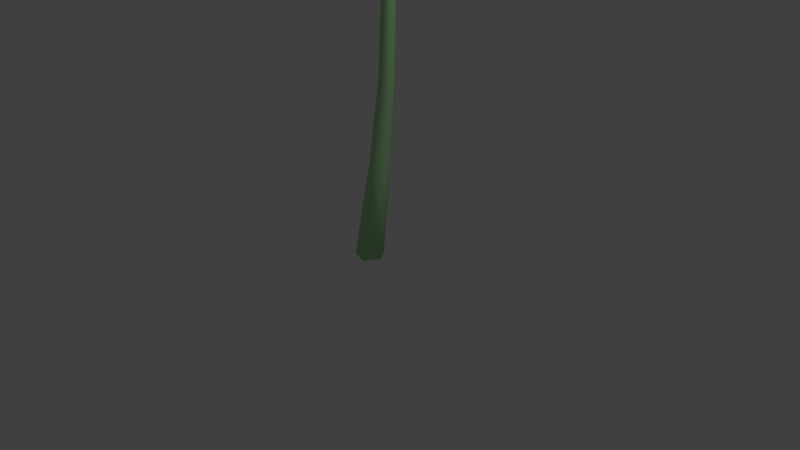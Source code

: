 # Source: Sunflower.blend  (saved by Blender 2.79.0; exported with 4.5.12 LTS)
import bpy
from mathutils import Matrix  # noqa: F401  (used for matrix-valued properties, if any)

bpy.ops.wm.read_factory_settings(use_empty=True)
scene = bpy.context.scene
scene.name = 'Scene'

# ---- collections
col_collection_1 = bpy.data.collections.new('Collection 1'); scene.collection.children.link(col_collection_1)

# ---- materials (node trees are filled in below, after node groups)
mat_brown = bpy.data.materials.new('Brown')
mat_brown.alpha_threshold = 0.0
mat_brown.diffuse_color = (0.3185, 0.1845, 0.06848, 1.0)
mat_brown.roughness = 0.5
mat_green = bpy.data.materials.new('Green')
mat_green.alpha_threshold = 0.0
mat_green.diffuse_color = (0.4508, 0.7991, 0.3968, 1.0)
mat_green.roughness = 0.5
mat_yellow = bpy.data.materials.new('Yellow')
mat_yellow.alpha_threshold = 0.0
mat_yellow.diffuse_color = (1.0, 0.8308, 0.08438, 1.0)
mat_yellow.roughness = 0.5

# ---- material node trees
mat_brown.use_nodes = True; mat_brown.node_tree.nodes.clear()
_N = mat_brown.node_tree.nodes; _L = mat_brown.node_tree.links
n0 = _N.new('ShaderNodeOutputMaterial'); n0.name = 'Material Output'; n0.location = (300, 300)
n1 = _N.new('ShaderNodeBsdfDiffuse'); n1.name = 'Diffuse BSDF'; n1.location = (10, 300)
n1.inputs[0].default_value = (0.3168, 0.184, 0.06787, 1.0)
_L.new(n1.outputs[0], n0.inputs[0])
n0.is_active_output = True
mat_green.use_nodes = True; mat_green.node_tree.nodes.clear()
_N = mat_green.node_tree.nodes; _L = mat_green.node_tree.links
n0 = _N.new('ShaderNodeOutputMaterial'); n0.name = 'Material Output'; n0.location = (300, 300)
n1 = _N.new('ShaderNodeBsdfDiffuse'); n1.name = 'Diffuse BSDF'; n1.location = (10, 300)
n1.inputs[0].default_value = (0.4515, 0.8, 0.3989, 1.0)
_L.new(n1.outputs[0], n0.inputs[0])
n0.is_active_output = True
mat_yellow.use_nodes = True; mat_yellow.node_tree.nodes.clear()
_N = mat_yellow.node_tree.nodes; _L = mat_yellow.node_tree.links
n0 = _N.new('ShaderNodeOutputMaterial'); n0.name = 'Material Output'; n0.location = (300, 300)
n1 = _N.new('ShaderNodeBsdfDiffuse'); n1.name = 'Diffuse BSDF'; n1.location = (10, 300)
n1.inputs[0].default_value = (1.0, 0.8326, 0.0851, 1.0)
_L.new(n1.outputs[0], n0.inputs[0])
n0.is_active_output = True

# ---- world
world_world = bpy.data.worlds.new('World'); scene.world = world_world
world_world.color = (0.05088, 0.05088, 0.05088)
world_world.use_sun_shadow = False
world_world.sun_shadow_jitter_overblur = 0.0
world_world.cycles.sampling_method = 'MANUAL'

# ---- cameras
cam_camera = bpy.data.cameras.new('Camera')
cam_camera.clip_end = 100.0
cam_camera.lens = 35.0
cam_camera.sensor_width = 32.0
cam_camera.sensor_height = 18.0
cam_camera.ortho_scale = 7.314
cam_camera.dof.focus_distance = 0.0

# ---- lights
light_lamp = bpy.data.lights.new('Lamp', 'POINT')
light_lamp.transmission_factor = 0.0
light_lamp.cutoff_distance = 30.0
light_lamp.energy = 100.0
light_lamp.shadow_buffer_clip_start = 1.001
light_lamp.shadow_soft_size = 0.1
light_lamp.shadow_maximum_resolution = 0.006
light_lamp.use_absolute_resolution = True

# ---- meshes
me_cylinder_002 = bpy.data.meshes.new('Cylinder.002')
me_cylinder_002.from_pydata([(-0.03821, -0.1808, 5.253), (-0.1474, 0.1787, 5.233), (0.208, -0.1727, 5.178), (0.2655, 0.1923, 5.107), (0.3471, -0.2915, 4.997), (0.4987, -0.006808, 4.803), (0.2975, -0.4675, 4.815), (0.4156, -0.3019, 4.471), (0.08836, -0.5977, 4.74), (0.06485, -0.5202, 4.373), (-0.1579, -0.6058, 4.815), (-0.348, -0.5338, 4.499), (-0.297, -0.487, 4.997), (-0.5812, -0.3347, 4.803), (-0.2474, -0.311, 5.178), (-0.4981, -0.03956, 5.107), (0.3703, 0.1028, 4.929), (0.03349, 0.2709, 5.171), (-0.32, 0.07128, 5.099), (-0.57, -0.1183, 4.879), (-0.5089, -0.3538, 4.586), (-0.1547, -0.5274, 4.368), (0.2429, -0.4094, 4.365), (0.4299, -0.09075, 4.601)], [], [(0, 1, 17, 3, 2), (2, 3, 16, 5, 4), (4, 5, 23, 7, 6), (6, 7, 22, 9, 8), (8, 9, 21, 11, 10), (10, 11, 20, 13, 12), (12, 13, 19, 15, 14), (14, 15, 18, 1, 0), (0, 2, 4, 6, 8, 10, 12, 14)])
me_cylinder_002.polygons.foreach_set('use_smooth', [True] * 9)
me_cylinder_002.materials.append(mat_brown)
me_cylinder_002.use_remesh_preserve_volume = False
me_cylinder_002.use_remesh_preserve_attributes = False
me_cylinder_002.use_mirror_vertex_groups = False
me_cylinder_002.update()
me_cylinder_001 = bpy.data.meshes.new('Cylinder.001')
me_cylinder_001.from_pydata([(-0.04557, 0.2238, 0.0838), (-0.04557, 0.07643, 4.621), (0.1356, 0.09219, 0.0838), (0.01505, 0.06903, 4.635), (0.06638, -0.1207, 0.0838), (-0.006371, 0.003099, 4.635), (-0.1575, -0.1207, 0.0838), (-0.0757, 0.003099, 4.635), (-0.2267, 0.09219, 0.0838), (-0.09712, 0.06903, 4.635), (-0.04494, 0.3129, 1.281), (-0.1763, 0.4447, 2.289), (-0.135, 0.435, 3.487), (-0.04134, 0.3669, 3.487), (-0.07584, 0.3717, 2.289), (0.08246, 0.2203, 1.281), (-0.07713, 0.2568, 3.487), (-0.1142, 0.2536, 2.289), (0.0338, 0.07058, 1.281), (-0.1626, 0.2642, 3.491), (-0.2384, 0.2536, 2.289), (-0.1237, 0.07058, 1.281), (-0.1971, 0.369, 3.491), (-0.2768, 0.3717, 2.289), (-0.1723, 0.2203, 1.281), (1.585, 0.1674, 3.719), (1.607, 0.2371, 3.719), (1.475, 0.4047, 3.854), (1.386, 0.1316, 3.854), (1.105, 0.1488, 3.87), (1.239, 0.5596, 3.87), (1.009, 0.5852, 3.863), (0.8481, 0.0889, 3.863), (0.6466, 0.1868, 3.764), (0.7505, 0.5067, 3.764), (0.6433, 0.3484, 3.703), (0.6144, 0.2594, 3.703), (0.26, 0.2665, 3.583), (0.2943, 0.3721, 3.583), (-0.1232, 0.4353, 3.251), (-0.03383, 0.3704, 3.251), (-0.06795, 0.2654, 3.251), (-0.1634, 0.2623, 3.252), (-0.201, 0.3776, 3.252), (-0.3219, 0.1859, 3.406), (-0.3485, 0.2672, 3.406), (-0.7048, 0.1136, 3.621), (-0.7194, 0.1514, 3.645), (-0.9415, -0.1291, 3.587), (-1.103, 0.2897, 3.852), (-1.169, -0.1339, 3.619), (-1.312, 0.2338, 3.851), (-1.338, -0.08782, 3.675), (-1.422, 0.1296, 3.812), (-1.506, -0.03593, 3.708), (-1.521, 0.004194, 3.733), (-0.1726, -0.04002, 4.59), (-0.198, 0.03797, 4.59), (-0.2872, -0.06429, 4.528), (-0.2937, -0.0442, 4.528), (-0.02488, -0.04365, 4.59), (-0.0781, -0.04365, 4.59), (-0.04106, -0.09403, 4.538), (-0.05748, -0.09403, 4.538), (0.08594, 0.04571, 4.598), (0.06902, -0.006378, 4.598), (0.1213, -0.002108, 4.556), (0.1153, -0.02055, 4.556), (-0.1548, 0.2029, 4.858), (0.06115, 0.21, 4.792), (-0.1435, 0.1658, 5.221), (0.2563, 0.179, 5.099), (0.4822, -0.01386, 4.804), (0.4017, -0.2997, 4.482), (0.06201, -0.5111, 4.388), (-0.3379, -0.5243, 4.51), (-0.5637, -0.3314, 4.804), (-0.4832, -0.04558, 5.099), (0.1831, 0.1058, 4.633), (0.1396, -0.04852, 4.474), (-0.04379, -0.1627, 4.408), (-0.2597, -0.1698, 4.474), (-0.3817, -0.06565, 4.633), (-0.3382, 0.0887, 4.792), (0.3579, 0.09228, 4.926), (0.03164, 0.2551, 5.161), (-0.3107, 0.06178, 5.092), (-0.5528, -0.1218, 4.878), (-0.4937, -0.3499, 4.595), (-0.1507, -0.5181, 4.383), (0.2344, -0.4038, 4.38), (0.4156, -0.09515, 4.608)], [], [(12, 1, 3, 13), (13, 3, 5, 16), (16, 5, 7, 19), (19, 7, 9, 22), (22, 9, 1, 12), (0, 2, 4, 6, 8), (8, 24, 10, 0), (24, 23, 11, 10), (43, 22, 12, 39), (6, 21, 24, 8), (21, 20, 23, 24), (42, 19, 22, 43), (4, 18, 21, 6), (18, 17, 20, 21), (41, 16, 19, 42), (2, 15, 18, 4), (15, 14, 17, 18), (40, 13, 16, 41), (0, 10, 15, 2), (10, 11, 14, 15), (39, 12, 13, 40), (27, 28, 25, 26), (30, 29, 28, 27), (31, 32, 29, 30), (34, 33, 32, 31), (35, 36, 33, 34), (38, 37, 36, 35), (13, 16, 37, 38), (11, 39, 40, 14), (14, 40, 41, 17), (17, 41, 42, 20), (20, 42, 43, 23), (23, 43, 39, 11), (43, 42, 44, 45), (45, 44, 46, 47), (47, 46, 48, 49), (49, 48, 50, 51), (51, 50, 52, 53), (53, 52, 54, 55), (9, 7, 56, 57), (57, 56, 58, 59), (5, 7, 61, 60), (60, 61, 63, 62), (3, 5, 65, 64), (64, 65, 67, 66), (70, 86, 77, 83, 68), (74, 90, 73, 79, 80), (77, 87, 76, 82, 83), (73, 91, 72, 78, 79), (71, 85, 70, 68, 69), (76, 88, 75, 81, 82), (72, 84, 71, 69, 78), (69, 68, 83, 82, 81, 80, 79, 78), (75, 89, 74, 80, 81)])
me_cylinder_001.polygons.foreach_set('use_smooth', [True] * 54)
me_cylinder_001.materials.append(mat_green)
me_cylinder_001.use_remesh_preserve_volume = False
me_cylinder_001.use_remesh_preserve_attributes = False
me_cylinder_001.use_mirror_vertex_groups = False
me_cylinder_001.update()
me_cylinder = bpy.data.meshes.new('Cylinder')
me_cylinder.from_pydata([(-0.1435, 0.1658, 5.221), (0.2563, 0.179, 5.099), (0.4822, -0.01386, 4.804), (0.4017, -0.2997, 4.461), (0.06201, -0.5111, 4.366), (-0.3379, -0.5243, 4.51), (-0.5637, -0.3314, 4.804), (-0.4832, -0.04558, 5.099), (-0.4965, -0.6515, 4.425), (-0.764, -0.4231, 4.774), (-0.7425, -0.744, 4.417), (-0.8924, -0.616, 4.613), (-0.9141, -0.7879, 4.394), (-0.9566, -0.7516, 4.45), (0.08545, -0.6616, 4.256), (-0.5165, -0.6814, 4.44), (-0.02242, -0.8066, 4.11), (-0.5274, -0.8232, 4.264), (-0.2474, -0.9183, 3.947), (-0.4421, -0.9247, 4.006), (0.5842, -0.4248, 4.423), (0.2115, -0.6568, 4.289), (0.5134, -0.5325, 4.248), (0.2488, -0.6972, 4.153), (0.4486, -0.6485, 3.989), (0.3885, -0.686, 3.968), (0.6972, -0.05626, 4.839), (0.5952, -0.4183, 4.466), (0.8676, -0.1293, 4.596), (0.8027, -0.3595, 4.359), (0.9993, -0.1707, 4.419), (0.9789, -0.2433, 4.344), (0.4512, 0.293, 5.283), (0.7156, 0.06721, 4.938), (0.5961, 0.4722, 5.2), (0.8137, 0.2864, 4.916), (0.731, 0.6135, 5.1), (0.8231, 0.5348, 4.98), (-0.1319, 0.2378, 5.425), (0.3779, 0.2546, 5.269), (0.04483, 0.4462, 5.539), (0.4232, 0.4586, 5.423), (0.2433, 0.6161, 5.584), (0.3181, 0.6186, 5.561), (-0.137, 0.3404, 5.368), (-0.5614, 0.07626, 5.215), (-0.2989, 0.464, 5.467), (-0.6058, 0.2729, 5.357), (-0.6131, 0.508, 5.492), (-0.6151, 0.5068, 5.491), (-0.7306, -0.3243, 4.843), (-0.6049, 0.1221, 5.303), (-0.9725, -0.2762, 4.913), (-0.8712, 0.08357, 5.284), (-1.148, -0.03962, 5.08), (-1.146, -0.03512, 5.085), (0.5878, 0.1824, 5.013), (0.3579, 0.09228, 4.926), (0.6918, 0.3844, 5.087), (0.03164, 0.2551, 5.161), (0.1229, 0.3298, 5.341), (-0.341, 0.2134, 5.225), (-0.3107, 0.06178, 5.092), (-0.5528, -0.1218, 4.878), (-0.7045, -0.06088, 4.971), (-0.9516, -0.03111, 5.023), (-0.6846, -0.4496, 4.552), (-0.4937, -0.3499, 4.595), (-0.834, -0.6659, 4.537), (-0.1507, -0.5181, 4.383), (-0.203, -0.6711, 4.274), (-0.2845, -0.8152, 4.12), (-1.146, -0.04231, 5.078), (-0.9417, -0.7644, 4.43), (-0.3378, -0.9213, 3.975), (-0.4508, 0.3694, 5.412), (-0.6149, 0.5025, 5.489), (0.2753, 0.6172, 5.574), (0.2331, 0.4524, 5.481), (0.7655, 0.584, 5.055), (0.2344, -0.4038, 4.38), (0.3827, -0.5502, 4.281), (0.3931, -0.6074, 4.135), (0.4189, -0.667, 3.909), (0.4156, -0.09515, 4.608), (0.809, -0.1823, 4.442), (0.6154, -0.1916, 4.6), (0.9616, -0.1494, 4.341)], [], [(6, 9, 66, 67), (9, 11, 68, 66), (11, 13, 73, 68), (4, 69, 70, 14), (14, 70, 71, 16), (16, 71, 74, 18), (4, 21, 81, 80), (21, 23, 82, 81), (23, 25, 83, 82), (2, 84, 86, 26), (26, 86, 85, 28), (28, 85, 87, 30), (1, 57, 56, 32), (32, 56, 58, 34), (34, 58, 79, 36), (0, 59, 60, 38), (38, 60, 78, 40), (40, 78, 77, 42), (0, 44, 61, 62), (44, 46, 75, 61), (46, 48, 49, 76, 75), (7, 51, 64, 63), (51, 53, 65, 64), (53, 55, 54, 72, 65), (56, 57, 2, 33), (58, 56, 33, 35), (60, 59, 1, 39), (61, 45, 7, 62), (65, 52, 50, 64), (64, 50, 6, 63), (66, 8, 5, 67), (68, 10, 8, 66), (70, 69, 5, 15), (71, 70, 15, 17), (72, 52, 65), (73, 12, 10, 68), (74, 71, 17, 19), (75, 47, 45, 61), (76, 47, 75), (78, 60, 39, 41), (77, 78, 41, 43), (79, 58, 35, 37), (83, 24, 22, 82), (81, 20, 3, 80), (82, 22, 20, 81), (87, 85, 29, 31), (86, 84, 3, 27), (85, 86, 27, 29)])
me_cylinder.polygons.foreach_set('use_smooth', [True] * 48)
me_cylinder.materials.append(mat_yellow)
me_cylinder.use_remesh_preserve_volume = False
me_cylinder.use_remesh_preserve_attributes = False
me_cylinder.use_mirror_vertex_groups = False
me_cylinder.update()

# ---- objects
ob_sunflower_002 = bpy.data.objects.new('Sunflower.002', me_cylinder_002)
ob_sunflower_001 = bpy.data.objects.new('Sunflower.001', me_cylinder_001)
ob_lamp = bpy.data.objects.new('Lamp', light_lamp)
ob_camera = bpy.data.objects.new('Camera', cam_camera)
ob_sunflower = bpy.data.objects.new('Sunflower', me_cylinder)

# ---- transforms, parenting, visibility, modifiers, constraints
ob_sunflower_002.location = (0.0, 0.0, -0.1237)
ob_sunflower_002.rotation_euler = (0.0, -0.0, -6.611)
ob_sunflower_002.scale = (1.016, 1.016, 1.016)
ob_sunflower_002.lineart.crease_threshold = 0.0
_m = ob_sunflower_002.modifiers.new('Solidify', 'SOLIDIFY')
_m.nonmanifold_thickness_mode = 'FIXED'
_m.nonmanifold_merge_threshold = 0.0003
_m = ob_sunflower_002.modifiers.new('Subsurf', 'SUBSURF')
_m.uv_smooth = 'PRESERVE_CORNERS'
_m.quality = 2
_m.show_only_control_edges = False
ob_sunflower_001.location = (0.0, 0.0, -0.1237)
ob_sunflower_001.rotation_euler = (0.0, -0.0, -6.611)
ob_sunflower_001.scale = (1.016, 1.016, 1.016)
ob_sunflower_001.lineart.crease_threshold = 0.0
_m = ob_sunflower_001.modifiers.new('Solidify', 'SOLIDIFY')
_m.nonmanifold_thickness_mode = 'FIXED'
_m.nonmanifold_merge_threshold = 0.0003
ob_lamp.location = (4.076, 1.005, 5.904)
ob_lamp.rotation_euler = (0.6503, 0.05522, 1.866)
ob_lamp.lock_rotations_4d = False
ob_lamp.empty_display_type = 'ARROWS'
ob_lamp.color = (0.0, 0.0, 0.0, 0.0)
ob_lamp.lineart.crease_threshold = 0.0
ob_camera.location = (7.481, -6.508, 5.344)
ob_camera.rotation_euler = (1.109, 0.0, 0.8149)
ob_camera.lock_rotations_4d = False
ob_camera.empty_display_type = 'ARROWS'
ob_camera.color = (0.0, 0.0, 0.0, 0.0)
ob_camera.display_type = 'WIRE'
ob_camera.lineart.crease_threshold = 0.0
ob_sunflower.location = (0.0, 0.0, -0.1237)
ob_sunflower.rotation_euler = (0.0, -0.0, -6.611)
ob_sunflower.scale = (1.016, 1.016, 1.016)
ob_sunflower.lineart.crease_threshold = 0.0
_m = ob_sunflower.modifiers.new('Solidify', 'SOLIDIFY')
_m.nonmanifold_thickness_mode = 'FIXED'
_m.nonmanifold_merge_threshold = 0.0003

# ---- collection membership
col_collection_1.objects.link(ob_sunflower_002)
col_collection_1.objects.link(ob_sunflower_001)
col_collection_1.objects.link(ob_lamp)
col_collection_1.objects.link(ob_camera)
col_collection_1.objects.link(ob_sunflower)

# ---- scene / render settings (as saved in the file)
scene.camera = ob_camera
scene.frame_start = 1; scene.frame_end = 250; scene.frame_set(1)
scene.render.engine = 'CYCLES'
scene.render.resolution_percentage = 50
scene.render.dither_intensity = 0.0
scene.cycles.use_denoising = False
scene.cycles.samples = 128
scene.cycles.sampling_pattern = 'TABULATED_SOBOL'
scene.cycles.use_adaptive_sampling = False
scene.cycles.use_light_tree = False
scene.cycles.blur_glossy = 0.0
scene.cycles.sample_clamp_indirect = 0.0
scene.view_settings.view_transform = 'Standard'
bpy.context.view_layer.update()
